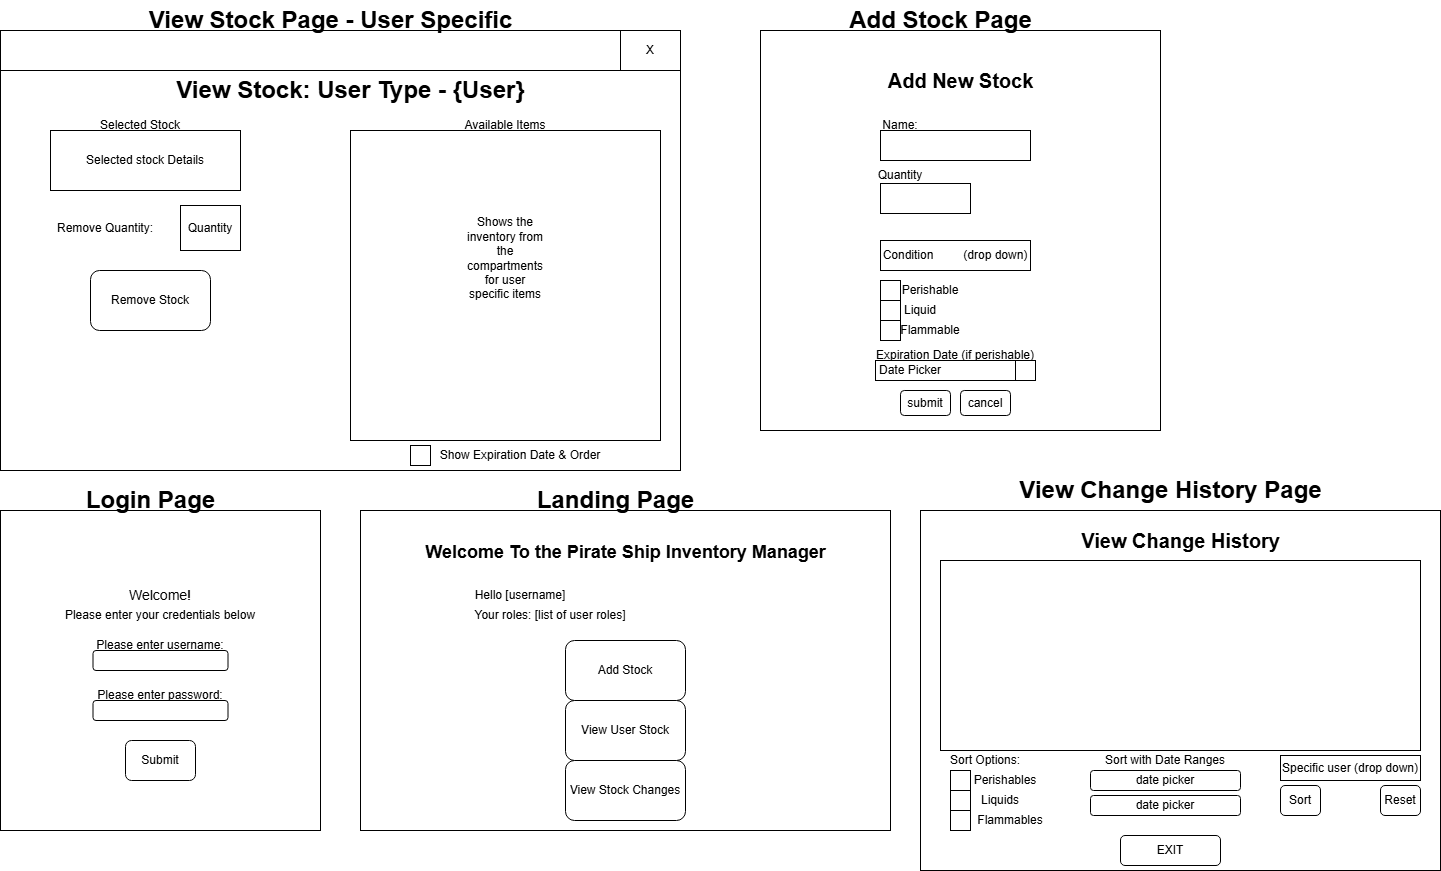

The diagram above was exported from draw.io. Its source (the exported page's mxGraphModel, read from the mxfile embedded in the PNG):
<mxGraphModel dx="1678" dy="914" grid="1" gridSize="10" guides="1" tooltips="1" connect="1" arrows="1" fold="1" page="1" pageScale="1" pageWidth="850" pageHeight="1100" math="0" shadow="0">
  <root>
    <mxCell id="0" />
    <mxCell id="1" parent="0" />
    <mxCell id="dtdYXU5mTP5iN05xxNim-1" parent="1" style="rounded=0;whiteSpace=wrap;html=1;" value="" vertex="1">
      <mxGeometry height="400" width="680" x="80" y="80" as="geometry" />
    </mxCell>
    <mxCell id="dtdYXU5mTP5iN05xxNim-2" parent="1" style="rounded=0;whiteSpace=wrap;html=1;" value="" vertex="1">
      <mxGeometry height="40" width="680" x="80" y="40" as="geometry" />
    </mxCell>
    <mxCell id="dtdYXU5mTP5iN05xxNim-3" parent="1" style="rounded=0;whiteSpace=wrap;html=1;" value="X" vertex="1">
      <mxGeometry height="40" width="60" x="700" y="40" as="geometry" />
    </mxCell>
    <mxCell id="dtdYXU5mTP5iN05xxNim-4" parent="1" style="whiteSpace=wrap;html=1;aspect=fixed;" value="" vertex="1">
      <mxGeometry height="310" width="310" x="430" y="140" as="geometry" />
    </mxCell>
    <mxCell id="dtdYXU5mTP5iN05xxNim-5" parent="1" style="text;strokeColor=none;fillColor=none;html=1;fontSize=24;fontStyle=1;verticalAlign=middle;align=center;" value="View Stock: User Type - {User}" vertex="1">
      <mxGeometry height="40" width="100" x="380" y="80" as="geometry" />
    </mxCell>
    <mxCell id="dtdYXU5mTP5iN05xxNim-6" parent="1" style="text;html=1;whiteSpace=wrap;strokeColor=none;fillColor=none;align=center;verticalAlign=middle;rounded=0;" value="Available Items" vertex="1">
      <mxGeometry height="30" width="140" x="515" y="120" as="geometry" />
    </mxCell>
    <mxCell id="dtdYXU5mTP5iN05xxNim-7" parent="1" style="rounded=0;whiteSpace=wrap;html=1;" value="" vertex="1">
      <mxGeometry height="20" width="20" x="490" y="455" as="geometry" />
    </mxCell>
    <mxCell id="dtdYXU5mTP5iN05xxNim-8" parent="1" style="text;html=1;whiteSpace=wrap;strokeColor=none;fillColor=none;align=center;verticalAlign=middle;rounded=0;" value="Show Expiration Date &amp;amp; Order" vertex="1">
      <mxGeometry height="30" width="170" x="515" y="450" as="geometry" />
    </mxCell>
    <mxCell id="dtdYXU5mTP5iN05xxNim-9" parent="1" style="text;html=1;whiteSpace=wrap;strokeColor=none;fillColor=none;align=center;verticalAlign=middle;rounded=0;" value="Shows the inventory from the compartments for user specific items" vertex="1">
      <mxGeometry height="30" width="60" x="555" y="253" as="geometry" />
    </mxCell>
    <mxCell id="dtdYXU5mTP5iN05xxNim-10" parent="1" style="text;html=1;whiteSpace=wrap;strokeColor=none;fillColor=none;align=center;verticalAlign=middle;rounded=0;" value="Selected Stock" vertex="1">
      <mxGeometry height="30" width="120" x="160" y="120" as="geometry" />
    </mxCell>
    <mxCell id="dtdYXU5mTP5iN05xxNim-11" parent="1" style="rounded=0;whiteSpace=wrap;html=1;" value="Selected stock Details" vertex="1">
      <mxGeometry height="60" width="190" x="130" y="140" as="geometry" />
    </mxCell>
    <mxCell id="dtdYXU5mTP5iN05xxNim-12" parent="1" style="rounded=0;whiteSpace=wrap;html=1;" value="Quantity" vertex="1">
      <mxGeometry height="45" width="60" x="260" y="215" as="geometry" />
    </mxCell>
    <mxCell id="dtdYXU5mTP5iN05xxNim-13" parent="1" style="text;html=1;whiteSpace=wrap;strokeColor=none;fillColor=none;align=center;verticalAlign=middle;rounded=0;" value="Remove Quantity:" vertex="1">
      <mxGeometry height="30" width="110" x="130" y="223" as="geometry" />
    </mxCell>
    <mxCell id="dtdYXU5mTP5iN05xxNim-14" parent="1" style="rounded=1;whiteSpace=wrap;html=1;" value="Remove Stock" vertex="1">
      <mxGeometry height="60" width="120" x="170" y="280" as="geometry" />
    </mxCell>
    <mxCell id="dtdYXU5mTP5iN05xxNim-15" parent="1" style="whiteSpace=wrap;html=1;aspect=fixed;" value="" vertex="1">
      <mxGeometry height="320" width="320" x="80" y="520" as="geometry" />
    </mxCell>
    <mxCell id="dtdYXU5mTP5iN05xxNim-16" parent="1" style="text;html=1;whiteSpace=wrap;strokeColor=none;fillColor=none;align=center;verticalAlign=middle;rounded=0;" value="&lt;font style=&quot;font-size: 14px;&quot;&gt;Welcome!&lt;/font&gt;" vertex="1">
      <mxGeometry height="30" width="60" x="210" y="590" as="geometry" />
    </mxCell>
    <mxCell id="dtdYXU5mTP5iN05xxNim-17" parent="1" style="text;html=1;whiteSpace=wrap;strokeColor=none;fillColor=none;align=center;verticalAlign=middle;rounded=0;" value="Please enter your credentials below" vertex="1">
      <mxGeometry height="30" width="210" x="135" y="610" as="geometry" />
    </mxCell>
    <mxCell id="dtdYXU5mTP5iN05xxNim-18" parent="1" style="rounded=1;whiteSpace=wrap;html=1;" value="" vertex="1">
      <mxGeometry height="20" width="135" x="172.5" y="660" as="geometry" />
    </mxCell>
    <mxCell id="dtdYXU5mTP5iN05xxNim-19" parent="1" style="text;html=1;whiteSpace=wrap;strokeColor=none;fillColor=none;align=center;verticalAlign=middle;rounded=0;" value="Please enter username:" vertex="1">
      <mxGeometry height="30" width="140" x="170" y="640" as="geometry" />
    </mxCell>
    <mxCell id="dtdYXU5mTP5iN05xxNim-20" parent="1" style="text;html=1;whiteSpace=wrap;strokeColor=none;fillColor=none;align=center;verticalAlign=middle;rounded=0;" value="Please enter password:" vertex="1">
      <mxGeometry height="30" width="140" x="170" y="690" as="geometry" />
    </mxCell>
    <mxCell id="dtdYXU5mTP5iN05xxNim-21" parent="1" style="rounded=1;whiteSpace=wrap;html=1;" value="" vertex="1">
      <mxGeometry height="20" width="135" x="172.5" y="710" as="geometry" />
    </mxCell>
    <mxCell id="dtdYXU5mTP5iN05xxNim-22" parent="1" style="rounded=1;whiteSpace=wrap;html=1;" value="Submit" vertex="1">
      <mxGeometry height="40" width="70" x="205" y="750" as="geometry" />
    </mxCell>
    <mxCell id="dtdYXU5mTP5iN05xxNim-23" parent="1" style="text;strokeColor=none;fillColor=none;html=1;fontSize=24;fontStyle=1;verticalAlign=middle;align=center;" value="Login Page" vertex="1">
      <mxGeometry height="40" width="100" x="180" y="490" as="geometry" />
    </mxCell>
    <mxCell id="dtdYXU5mTP5iN05xxNim-24" parent="1" style="text;strokeColor=none;fillColor=none;html=1;fontSize=24;fontStyle=1;verticalAlign=middle;align=center;" value="View Stock Page - User Specific" vertex="1">
      <mxGeometry height="40" width="100" x="360" y="10" as="geometry" />
    </mxCell>
    <mxCell id="dtdYXU5mTP5iN05xxNim-25" parent="1" style="rounded=0;whiteSpace=wrap;html=1;" value="" vertex="1">
      <mxGeometry height="320" width="530" x="440" y="520" as="geometry" />
    </mxCell>
    <mxCell id="dtdYXU5mTP5iN05xxNim-26" parent="1" style="text;strokeColor=none;fillColor=none;html=1;fontSize=24;fontStyle=1;verticalAlign=middle;align=center;" value="&lt;font style=&quot;font-size: 18px;&quot;&gt;Welcome To the Pirate Ship Inventory Manager&lt;/font&gt;" vertex="1">
      <mxGeometry height="40" width="100" x="655" y="540" as="geometry" />
    </mxCell>
    <mxCell id="dtdYXU5mTP5iN05xxNim-27" parent="1" style="text;html=1;whiteSpace=wrap;strokeColor=none;fillColor=none;align=center;verticalAlign=middle;rounded=0;" value="Hello [username]" vertex="1">
      <mxGeometry height="30" width="120" x="540" y="590" as="geometry" />
    </mxCell>
    <mxCell id="dtdYXU5mTP5iN05xxNim-28" parent="1" style="text;html=1;whiteSpace=wrap;strokeColor=none;fillColor=none;align=center;verticalAlign=middle;rounded=0;" value="Your roles: [list of user roles]" vertex="1">
      <mxGeometry height="30" width="180" x="540" y="610" as="geometry" />
    </mxCell>
    <mxCell id="dtdYXU5mTP5iN05xxNim-29" parent="1" style="rounded=1;whiteSpace=wrap;html=1;" value="Add Stock" vertex="1">
      <mxGeometry height="60" width="120" x="645" y="650" as="geometry" />
    </mxCell>
    <mxCell id="dtdYXU5mTP5iN05xxNim-30" parent="1" style="rounded=1;whiteSpace=wrap;html=1;" value="View Stock Changes" vertex="1">
      <mxGeometry height="60" width="120" x="645" y="770" as="geometry" />
    </mxCell>
    <mxCell id="dtdYXU5mTP5iN05xxNim-31" parent="1" style="rounded=1;whiteSpace=wrap;html=1;" value="View User Stock" vertex="1">
      <mxGeometry height="60" width="120" x="645" y="710" as="geometry" />
    </mxCell>
    <mxCell id="dtdYXU5mTP5iN05xxNim-32" parent="1" style="rounded=0;whiteSpace=wrap;html=1;" value="" vertex="1">
      <mxGeometry height="400" width="400" x="840" y="40" as="geometry" />
    </mxCell>
    <mxCell id="dtdYXU5mTP5iN05xxNim-33" parent="1" style="text;strokeColor=none;fillColor=none;html=1;fontSize=24;fontStyle=1;verticalAlign=middle;align=center;" value="&lt;font style=&quot;font-size: 20px;&quot;&gt;Add New Stock&lt;/font&gt;" vertex="1">
      <mxGeometry height="40" width="100" x="990" y="70" as="geometry" />
    </mxCell>
    <mxCell id="dtdYXU5mTP5iN05xxNim-34" parent="1" style="rounded=0;whiteSpace=wrap;html=1;" value="" vertex="1">
      <mxGeometry height="30" width="150" x="960" y="140" as="geometry" />
    </mxCell>
    <mxCell id="dtdYXU5mTP5iN05xxNim-35" parent="1" style="rounded=0;whiteSpace=wrap;html=1;" value="" vertex="1">
      <mxGeometry height="30" width="90" x="960" y="193" as="geometry" />
    </mxCell>
    <mxCell id="dtdYXU5mTP5iN05xxNim-36" parent="1" style="rounded=0;whiteSpace=wrap;html=1;" value="Condition&amp;nbsp; &amp;nbsp; &amp;nbsp; &amp;nbsp; &amp;nbsp;(drop down)" vertex="1">
      <mxGeometry height="30" width="150" x="960" y="250" as="geometry" />
    </mxCell>
    <mxCell id="dtdYXU5mTP5iN05xxNim-37" parent="1" style="text;html=1;whiteSpace=wrap;strokeColor=none;fillColor=none;align=center;verticalAlign=middle;rounded=0;" value="Name:" vertex="1">
      <mxGeometry height="30" width="60" x="950" y="120" as="geometry" />
    </mxCell>
    <mxCell id="dtdYXU5mTP5iN05xxNim-38" parent="1" style="text;html=1;whiteSpace=wrap;strokeColor=none;fillColor=none;align=center;verticalAlign=middle;rounded=0;" value="Quantity" vertex="1">
      <mxGeometry height="30" width="60" x="950" y="170" as="geometry" />
    </mxCell>
    <mxCell id="dtdYXU5mTP5iN05xxNim-39" parent="1" style="rounded=0;whiteSpace=wrap;html=1;" value="" vertex="1">
      <mxGeometry height="20" width="20" x="960" y="290" as="geometry" />
    </mxCell>
    <mxCell id="dtdYXU5mTP5iN05xxNim-40" parent="1" style="rounded=0;whiteSpace=wrap;html=1;" value="" vertex="1">
      <mxGeometry height="20" width="20" x="960" y="310" as="geometry" />
    </mxCell>
    <mxCell id="dtdYXU5mTP5iN05xxNim-41" parent="1" style="rounded=0;whiteSpace=wrap;html=1;" value="" vertex="1">
      <mxGeometry height="20" width="20" x="960" y="330" as="geometry" />
    </mxCell>
    <mxCell id="dtdYXU5mTP5iN05xxNim-42" parent="1" style="text;html=1;whiteSpace=wrap;strokeColor=none;fillColor=none;align=center;verticalAlign=middle;rounded=0;" value="Perishable" vertex="1">
      <mxGeometry height="30" width="60" x="980" y="285" as="geometry" />
    </mxCell>
    <mxCell id="dtdYXU5mTP5iN05xxNim-43" parent="1" style="text;html=1;whiteSpace=wrap;strokeColor=none;fillColor=none;align=center;verticalAlign=middle;rounded=0;" value="Liquid" vertex="1">
      <mxGeometry height="30" width="60" x="970" y="305" as="geometry" />
    </mxCell>
    <mxCell id="dtdYXU5mTP5iN05xxNim-44" parent="1" style="text;html=1;whiteSpace=wrap;strokeColor=none;fillColor=none;align=center;verticalAlign=middle;rounded=0;" value="Flammable" vertex="1">
      <mxGeometry height="30" width="60" x="980" y="325" as="geometry" />
    </mxCell>
    <mxCell id="dtdYXU5mTP5iN05xxNim-45" parent="1" style="text;html=1;whiteSpace=wrap;strokeColor=none;fillColor=none;align=center;verticalAlign=middle;rounded=0;" value="Expiration Date (if perishable)" vertex="1">
      <mxGeometry height="30" width="170" x="950" y="350" as="geometry" />
    </mxCell>
    <mxCell id="dtdYXU5mTP5iN05xxNim-46" parent="1" style="rounded=0;whiteSpace=wrap;html=1;" value="" vertex="1">
      <mxGeometry height="20" width="160" x="955" y="370" as="geometry" />
    </mxCell>
    <mxCell id="dtdYXU5mTP5iN05xxNim-47" parent="1" style="rounded=0;whiteSpace=wrap;html=1;" value="" vertex="1">
      <mxGeometry height="20" width="20" x="1095" y="370" as="geometry" />
    </mxCell>
    <mxCell id="dtdYXU5mTP5iN05xxNim-48" parent="1" style="text;html=1;whiteSpace=wrap;strokeColor=none;fillColor=none;align=center;verticalAlign=middle;rounded=0;" value="Date Picker" vertex="1">
      <mxGeometry height="30" width="100" x="940" y="365" as="geometry" />
    </mxCell>
    <mxCell id="dtdYXU5mTP5iN05xxNim-49" parent="1" style="rounded=1;whiteSpace=wrap;html=1;" value="cancel" vertex="1">
      <mxGeometry height="25" width="50" x="1040" y="400" as="geometry" />
    </mxCell>
    <mxCell id="dtdYXU5mTP5iN05xxNim-50" parent="1" style="rounded=1;whiteSpace=wrap;html=1;" value="submit" vertex="1">
      <mxGeometry height="25" width="50" x="980" y="400" as="geometry" />
    </mxCell>
    <mxCell id="dtdYXU5mTP5iN05xxNim-51" parent="1" style="text;strokeColor=none;fillColor=none;html=1;fontSize=24;fontStyle=1;verticalAlign=middle;align=center;" value="Landing Page" vertex="1">
      <mxGeometry height="40" width="100" x="645" y="490" as="geometry" />
    </mxCell>
    <mxCell id="dtdYXU5mTP5iN05xxNim-52" parent="1" style="text;strokeColor=none;fillColor=none;html=1;fontSize=24;fontStyle=1;verticalAlign=middle;align=center;" value="Add Stock Page" vertex="1">
      <mxGeometry height="40" width="100" x="970" y="10" as="geometry" />
    </mxCell>
    <mxCell id="dtdYXU5mTP5iN05xxNim-53" parent="1" style="rounded=0;whiteSpace=wrap;html=1;" value="" vertex="1">
      <mxGeometry height="360" width="520" x="1000" y="520" as="geometry" />
    </mxCell>
    <mxCell id="dtdYXU5mTP5iN05xxNim-54" parent="1" style="text;strokeColor=none;fillColor=none;html=1;fontSize=24;fontStyle=1;verticalAlign=middle;align=center;" value="&lt;font style=&quot;font-size: 20px;&quot;&gt;View Change History&lt;/font&gt;" vertex="1">
      <mxGeometry height="40" width="100" x="1210" y="530" as="geometry" />
    </mxCell>
    <mxCell id="dtdYXU5mTP5iN05xxNim-56" parent="1" style="rounded=0;whiteSpace=wrap;html=1;" value="" vertex="1">
      <mxGeometry height="190" width="480" x="1020" y="570" as="geometry" />
    </mxCell>
    <mxCell id="dtdYXU5mTP5iN05xxNim-57" parent="1" style="text;html=1;whiteSpace=wrap;strokeColor=none;fillColor=none;align=center;verticalAlign=middle;rounded=0;" value="Sort Options:" vertex="1">
      <mxGeometry height="30" width="110" x="1010" y="755" as="geometry" />
    </mxCell>
    <mxCell id="dtdYXU5mTP5iN05xxNim-58" parent="1" style="rounded=0;whiteSpace=wrap;html=1;" value="" vertex="1">
      <mxGeometry height="20" width="20" x="1030" y="780" as="geometry" />
    </mxCell>
    <mxCell id="dtdYXU5mTP5iN05xxNim-59" parent="1" style="rounded=0;whiteSpace=wrap;html=1;" value="" vertex="1">
      <mxGeometry height="20" width="20" x="1030" y="800" as="geometry" />
    </mxCell>
    <mxCell id="dtdYXU5mTP5iN05xxNim-60" parent="1" style="rounded=0;whiteSpace=wrap;html=1;" value="" vertex="1">
      <mxGeometry height="20" width="20" x="1030" y="820" as="geometry" />
    </mxCell>
    <mxCell id="dtdYXU5mTP5iN05xxNim-61" parent="1" style="text;html=1;whiteSpace=wrap;strokeColor=none;fillColor=none;align=center;verticalAlign=middle;rounded=0;" value="Perishables" vertex="1">
      <mxGeometry height="30" width="60" x="1055" y="775" as="geometry" />
    </mxCell>
    <mxCell id="dtdYXU5mTP5iN05xxNim-62" parent="1" style="text;html=1;whiteSpace=wrap;strokeColor=none;fillColor=none;align=center;verticalAlign=middle;rounded=0;" value="Liquids" vertex="1">
      <mxGeometry height="30" width="60" x="1050" y="795" as="geometry" />
    </mxCell>
    <mxCell id="dtdYXU5mTP5iN05xxNim-63" parent="1" style="text;html=1;whiteSpace=wrap;strokeColor=none;fillColor=none;align=center;verticalAlign=middle;rounded=0;" value="Flammables" vertex="1">
      <mxGeometry height="30" width="60" x="1060" y="815" as="geometry" />
    </mxCell>
    <mxCell id="dtdYXU5mTP5iN05xxNim-64" parent="1" style="rounded=0;whiteSpace=wrap;html=1;" value="Specific user (drop down)" vertex="1">
      <mxGeometry height="25" width="140" x="1360" y="765" as="geometry" />
    </mxCell>
    <mxCell id="dtdYXU5mTP5iN05xxNim-65" parent="1" style="rounded=1;whiteSpace=wrap;html=1;" value="Sort" vertex="1">
      <mxGeometry height="30" width="40" x="1360" y="795" as="geometry" />
    </mxCell>
    <mxCell id="dtdYXU5mTP5iN05xxNim-66" parent="1" style="rounded=1;whiteSpace=wrap;html=1;" value="Reset" vertex="1">
      <mxGeometry height="30" width="40" x="1460" y="795" as="geometry" />
    </mxCell>
    <mxCell id="dtdYXU5mTP5iN05xxNim-67" parent="1" style="rounded=1;whiteSpace=wrap;html=1;" value="date picker" vertex="1">
      <mxGeometry height="20" width="150" x="1170" y="780" as="geometry" />
    </mxCell>
    <mxCell id="dtdYXU5mTP5iN05xxNim-68" parent="1" style="rounded=1;whiteSpace=wrap;html=1;" value="date picker" vertex="1">
      <mxGeometry height="20" width="150" x="1170" y="805" as="geometry" />
    </mxCell>
    <mxCell id="dtdYXU5mTP5iN05xxNim-69" parent="1" style="text;html=1;whiteSpace=wrap;strokeColor=none;fillColor=none;align=center;verticalAlign=middle;rounded=0;" value="Sort with Date Ranges" vertex="1">
      <mxGeometry height="30" width="150" x="1170" y="755" as="geometry" />
    </mxCell>
    <mxCell id="dtdYXU5mTP5iN05xxNim-70" parent="1" style="rounded=1;whiteSpace=wrap;html=1;" value="EXIT" vertex="1">
      <mxGeometry height="30" width="100" x="1200" y="845" as="geometry" />
    </mxCell>
    <mxCell id="dtdYXU5mTP5iN05xxNim-71" parent="1" style="text;strokeColor=none;fillColor=none;html=1;fontSize=24;fontStyle=1;verticalAlign=middle;align=center;" value="View Change History Page" vertex="1">
      <mxGeometry height="40" width="100" x="1200" y="480" as="geometry" />
    </mxCell>
  </root>
</mxGraphModel>